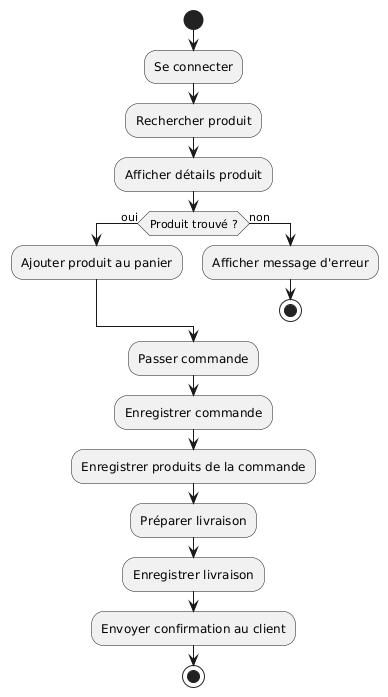

The diagram above was rendered by PlantUML. Its source (embedded in the PNG):
@startuml
start

:Se connecter;
:Rechercher produit;
:Afficher détails produit;

if (Produit trouvé ?) then (oui)
  :Ajouter produit au panier;
else (non)
  :Afficher message d'erreur;
  stop
endif

:Passer commande;

:Enregistrer commande;
:Enregistrer produits de la commande;

:Préparer livraison;
:Enregistrer livraison;

:Envoyer confirmation au client;

stop
@enduml